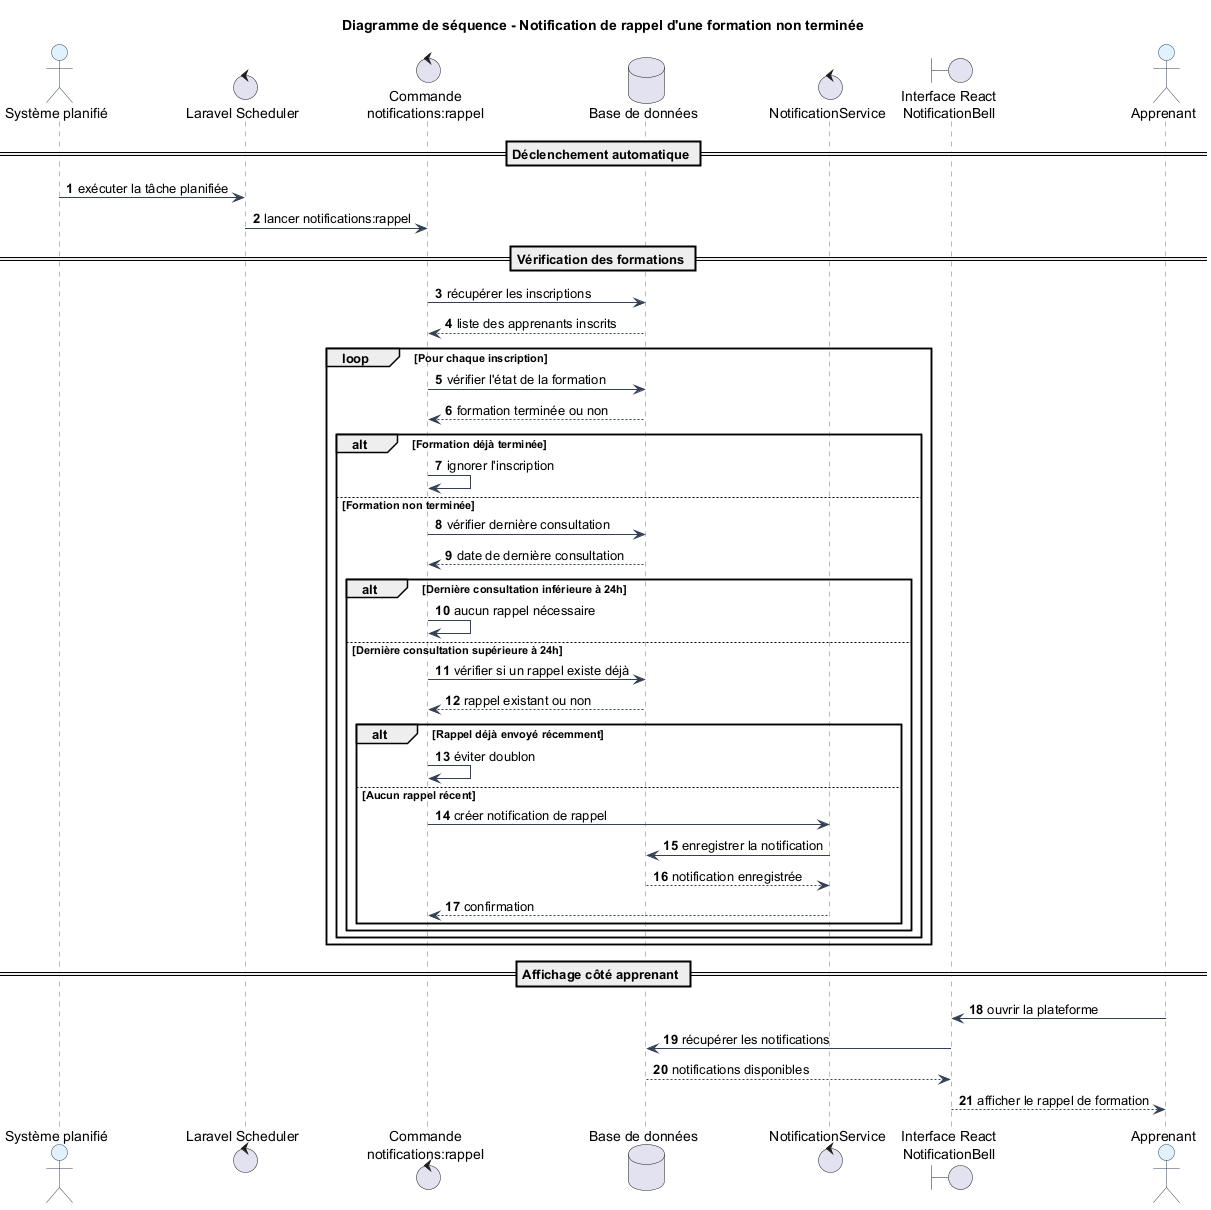

The diagram above was rendered by PlantUML. Its source (embedded in the PNG):
@startuml
title Diagramme de séquence - Notification de rappel d'une formation non terminée

skinparam backgroundColor #FFFFFF
skinparam sequence {
  ArrowColor #334155
  LifeLineBorderColor #64748B
  LifeLineBackgroundColor #F8FAFC
  ParticipantBorderColor #334155
  ParticipantBackgroundColor #F1F5F9
  ActorBorderColor #334155
  ActorBackgroundColor #E0F2FE
  DatabaseBorderColor #334155
  DatabaseBackgroundColor #ECFDF5
}

autonumber

actor "Système planifié" as Scheduler
control "Laravel Scheduler" as LaravelScheduler
control "Commande\nnotifications:rappel" as CommandeRappel
database "Base de données" as DB
control "NotificationService" as NotificationService
boundary "Interface React\nNotificationBell" as Interface
actor "Apprenant" as Apprenant

== Déclenchement automatique ==

Scheduler -> LaravelScheduler : exécuter la tâche planifiée
LaravelScheduler -> CommandeRappel : lancer notifications:rappel

== Vérification des formations ==

CommandeRappel -> DB : récupérer les inscriptions
DB --> CommandeRappel : liste des apprenants inscrits

loop Pour chaque inscription
    CommandeRappel -> DB : vérifier l'état de la formation
    DB --> CommandeRappel : formation terminée ou non

    alt Formation déjà terminée
        CommandeRappel -> CommandeRappel : ignorer l'inscription
    else Formation non terminée
        CommandeRappel -> DB : vérifier dernière consultation
        DB --> CommandeRappel : date de dernière consultation

        alt Dernière consultation inférieure à 24h
            CommandeRappel -> CommandeRappel : aucun rappel nécessaire
        else Dernière consultation supérieure à 24h
            CommandeRappel -> DB : vérifier si un rappel existe déjà
            DB --> CommandeRappel : rappel existant ou non

            alt Rappel déjà envoyé récemment
                CommandeRappel -> CommandeRappel : éviter doublon
            else Aucun rappel récent
                CommandeRappel -> NotificationService : créer notification de rappel
                NotificationService -> DB : enregistrer la notification
                DB --> NotificationService : notification enregistrée
                NotificationService --> CommandeRappel : confirmation
            end
        end
    end
end

== Affichage côté apprenant ==

Apprenant -> Interface : ouvrir la plateforme
Interface -> DB : récupérer les notifications
DB --> Interface : notifications disponibles
Interface --> Apprenant : afficher le rappel de formation

@enduml